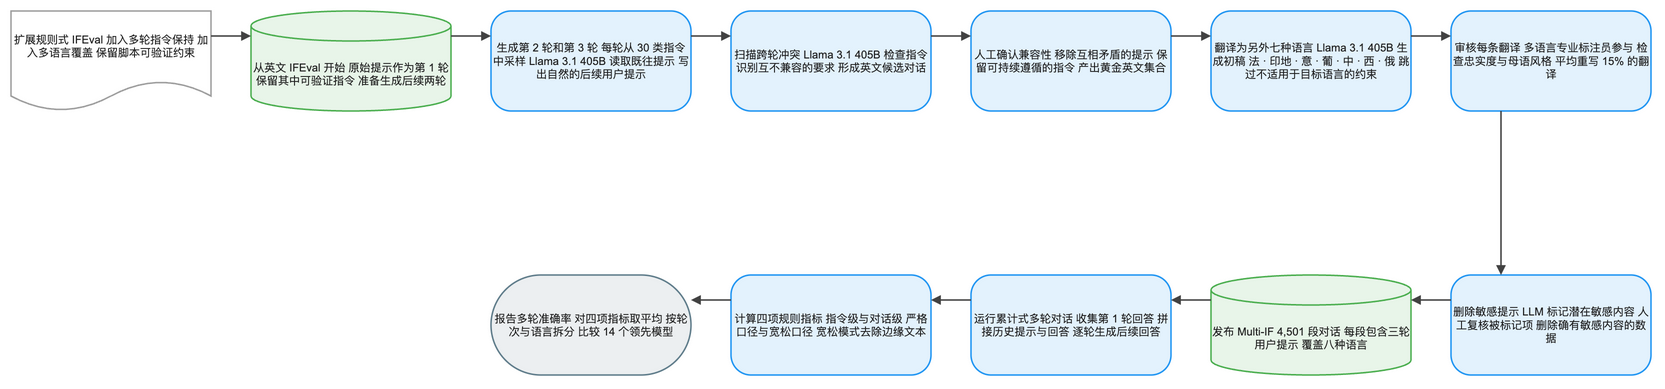

The diagram above was exported from draw.io. Its source (the exported page's mxGraphModel, read from the mxfile embedded in the PNG):
<mxGraphModel dx="1120" dy="720" grid="1" gridSize="8" guides="1" tooltips="1" connect="1" arrows="1" fold="1" page="1" pageScale="1" pageWidth="1640" pageHeight="632" math="1" background="#FFFFFF">
  <root>
    <mxCell id="0" />
    <mxCell id="1" parent="0" />
    <mxCell id="2" value="扩展规则式 IFEval 加入多轮指令保持 加入多语言覆盖 保留脚本可验证约束" style="shape=document;boundedLbl=1;html=1;whiteSpace=wrap;fillColor=#FFFFFF;strokeColor=#9E9E9E;strokeWidth=1.5;fontColor=#212121;fontSize=11;fontFamily=Arial, Helvetica, sans-serif;verticalAlign=middle;align=center" vertex="1" parent="1">
      <mxGeometry x="-80" y="184" width="200" height="100" as="geometry" />
    </mxCell>
    <mxCell id="3" value="从英文 IFEval 开始 原始提示作为第 1 轮 保留其中可验证指令 准备生成后续两轮" style="shape=cylinder3;boundedLbl=1;backgroundOutline=1;size=15;html=1;whiteSpace=wrap;fillColor=#E8F5E9;strokeColor=#4CAF50;strokeWidth=1.5;fontColor=#212121;fontSize=11;fontFamily=Arial, Helvetica, sans-serif;verticalAlign=middle;align=center" vertex="1" parent="1">
      <mxGeometry x="160" y="184" width="200" height="100" as="geometry" />
    </mxCell>
    <mxCell id="4" value="生成第 2 轮和第 3 轮 每轮从 30 类指令中采样 Llama 3.1 405B 读取既往提示 写出自然的后续用户提示" style="rounded=1;arcSize=20;html=1;whiteSpace=wrap;fillColor=#E3F2FD;strokeColor=#2196F3;strokeWidth=1.5;fontColor=#212121;fontSize=11;fontFamily=Arial, Helvetica, sans-serif;verticalAlign=middle;align=center" vertex="1" parent="1">
      <mxGeometry x="400" y="184" width="200" height="100" as="geometry" />
    </mxCell>
    <mxCell id="5" value="扫描跨轮冲突 Llama 3.1 405B 检查指令 识别互不兼容的要求 形成英文候选对话" style="rounded=1;arcSize=20;html=1;whiteSpace=wrap;fillColor=#E3F2FD;strokeColor=#2196F3;strokeWidth=1.5;fontColor=#212121;fontSize=11;fontFamily=Arial, Helvetica, sans-serif;verticalAlign=middle;align=center" vertex="1" parent="1">
      <mxGeometry x="640" y="184" width="200" height="100" as="geometry" />
    </mxCell>
    <mxCell id="6" value="人工确认兼容性 移除互相矛盾的提示 保留可持续遵循的指令 产出黄金英文集合" style="rounded=1;arcSize=20;html=1;whiteSpace=wrap;fillColor=#E3F2FD;strokeColor=#2196F3;strokeWidth=1.5;fontColor=#212121;fontSize=11;fontFamily=Arial, Helvetica, sans-serif;verticalAlign=middle;align=center" vertex="1" parent="1">
      <mxGeometry x="880" y="184" width="200" height="100" as="geometry" />
    </mxCell>
    <mxCell id="7" value="翻译为另外七种语言 Llama 3.1 405B 生成初稿 法 · 印地 · 意 · 葡 · 中 · 西 · 俄 跳过不适用于目标语言的约束" style="rounded=1;arcSize=20;html=1;whiteSpace=wrap;fillColor=#E3F2FD;strokeColor=#2196F3;strokeWidth=1.5;fontColor=#212121;fontSize=11;fontFamily=Arial, Helvetica, sans-serif;verticalAlign=middle;align=center" vertex="1" parent="1">
      <mxGeometry x="1120" y="184" width="200" height="100" as="geometry" />
    </mxCell>
    <mxCell id="8" value="审核每条翻译 多语言专业标注员参与 检查忠实度与母语风格 平均重写 15% 的翻译" style="rounded=1;arcSize=20;html=1;whiteSpace=wrap;fillColor=#E3F2FD;strokeColor=#2196F3;strokeWidth=1.5;fontColor=#212121;fontSize=11;fontFamily=Arial, Helvetica, sans-serif;verticalAlign=middle;align=center" vertex="1" parent="1">
      <mxGeometry x="1360" y="184" width="200" height="100" as="geometry" />
    </mxCell>
    <mxCell id="9" value="删除敏感提示 LLM 标记潜在敏感内容 人工复核被标记项 删除确有敏感内容的数据" style="rounded=1;arcSize=20;html=1;whiteSpace=wrap;fillColor=#E3F2FD;strokeColor=#2196F3;strokeWidth=1.5;fontColor=#212121;fontSize=11;fontFamily=Arial, Helvetica, sans-serif;verticalAlign=middle;align=center" vertex="1" parent="1">
      <mxGeometry x="1360" y="448" width="200" height="100" as="geometry" />
    </mxCell>
    <mxCell id="10" value="发布 Multi-IF 4,501 段对话 每段包含三轮用户提示 覆盖八种语言" style="shape=cylinder3;boundedLbl=1;backgroundOutline=1;size=15;html=1;whiteSpace=wrap;fillColor=#E8F5E9;strokeColor=#4CAF50;strokeWidth=1.5;fontColor=#212121;fontSize=11;fontFamily=Arial, Helvetica, sans-serif;verticalAlign=middle;align=center" vertex="1" parent="1">
      <mxGeometry x="1120" y="448" width="200" height="100" as="geometry" />
    </mxCell>
    <mxCell id="11" value="运行累计式多轮对话 收集第 1 轮回答 拼接历史提示与回答 逐轮生成后续回答" style="rounded=1;arcSize=20;html=1;whiteSpace=wrap;fillColor=#E3F2FD;strokeColor=#2196F3;strokeWidth=1.5;fontColor=#212121;fontSize=11;fontFamily=Arial, Helvetica, sans-serif;verticalAlign=middle;align=center" vertex="1" parent="1">
      <mxGeometry x="880" y="448" width="200" height="100" as="geometry" />
    </mxCell>
    <mxCell id="12" value="计算四项规则指标 指令级与对话级 严格口径与宽松口径 宽松模式去除边缘文本" style="rounded=1;arcSize=20;html=1;whiteSpace=wrap;fillColor=#E3F2FD;strokeColor=#2196F3;strokeWidth=1.5;fontColor=#212121;fontSize=11;fontFamily=Arial, Helvetica, sans-serif;verticalAlign=middle;align=center" vertex="1" parent="1">
      <mxGeometry x="640" y="448" width="200" height="100" as="geometry" />
    </mxCell>
    <mxCell id="13" value="报告多轮准确率 对四项指标取平均 按轮次与语言拆分 比较 14 个领先模型" style="rounded=1;arcSize=50;html=1;whiteSpace=wrap;fillColor=#ECEFF1;strokeColor=#607D8B;strokeWidth=1.5;fontColor=#212121;fontSize=11;fontFamily=Arial, Helvetica, sans-serif;verticalAlign=middle;align=center" vertex="1" parent="1">
      <mxGeometry x="400" y="448" width="200" height="100" as="geometry" />
    </mxCell>
    <mxCell id="14" value="" style="edgeStyle=orthogonalEdgeStyle;rounded=0;orthogonalLoop=1;jettySize=auto;html=1;strokeColor=#424242;strokeWidth=1.5;endArrow=block;endFill=1;exitX=1;exitY=0.25;exitDx=0;exitDy=0;entryX=0;entryY=0.25;entryDx=0;entryDy=0;jumpStyle=arc;jumpSize=8" edge="1" parent="1" source="2" target="3">
      <mxGeometry relative="1" as="geometry" />
    </mxCell>
    <mxCell id="15" value="" style="edgeStyle=orthogonalEdgeStyle;rounded=0;orthogonalLoop=1;jettySize=auto;html=1;strokeColor=#424242;strokeWidth=1.5;endArrow=block;endFill=1;exitX=1;exitY=0.25;exitDx=0;exitDy=0;entryX=0;entryY=0.25;entryDx=0;entryDy=0;jumpStyle=arc;jumpSize=8" edge="1" parent="1" source="3" target="4">
      <mxGeometry relative="1" as="geometry" />
    </mxCell>
    <mxCell id="16" value="" style="edgeStyle=orthogonalEdgeStyle;rounded=0;orthogonalLoop=1;jettySize=auto;html=1;strokeColor=#424242;strokeWidth=1.5;endArrow=block;endFill=1;exitX=1;exitY=0.25;exitDx=0;exitDy=0;entryX=0;entryY=0.25;entryDx=0;entryDy=0;jumpStyle=arc;jumpSize=8" edge="1" parent="1" source="4" target="5">
      <mxGeometry relative="1" as="geometry" />
    </mxCell>
    <mxCell id="17" value="" style="edgeStyle=orthogonalEdgeStyle;rounded=0;orthogonalLoop=1;jettySize=auto;html=1;strokeColor=#424242;strokeWidth=1.5;endArrow=block;endFill=1;exitX=1;exitY=0.25;exitDx=0;exitDy=0;entryX=0;entryY=0.25;entryDx=0;entryDy=0;jumpStyle=arc;jumpSize=8" edge="1" parent="1" source="5" target="6">
      <mxGeometry relative="1" as="geometry" />
    </mxCell>
    <mxCell id="18" value="" style="edgeStyle=orthogonalEdgeStyle;rounded=0;orthogonalLoop=1;jettySize=auto;html=1;strokeColor=#424242;strokeWidth=1.5;endArrow=block;endFill=1;exitX=1;exitY=0.25;exitDx=0;exitDy=0;entryX=0;entryY=0.25;entryDx=0;entryDy=0;jumpStyle=arc;jumpSize=8" edge="1" parent="1" source="6" target="7">
      <mxGeometry relative="1" as="geometry" />
    </mxCell>
    <mxCell id="19" value="" style="edgeStyle=orthogonalEdgeStyle;rounded=0;orthogonalLoop=1;jettySize=auto;html=1;strokeColor=#424242;strokeWidth=1.5;endArrow=block;endFill=1;exitX=1;exitY=0.25;exitDx=0;exitDy=0;entryX=0;entryY=0.25;entryDx=0;entryDy=0;jumpStyle=arc;jumpSize=8" edge="1" parent="1" source="7" target="8">
      <mxGeometry relative="1" as="geometry" />
    </mxCell>
    <mxCell id="20" value="" style="edgeStyle=orthogonalEdgeStyle;rounded=0;orthogonalLoop=1;jettySize=auto;html=1;strokeColor=#424242;strokeWidth=1.5;endArrow=block;endFill=1;exitX=0.25;exitY=1;exitDx=0;exitDy=0;entryX=0.25;entryY=0;entryDx=0;entryDy=0;jumpStyle=arc;jumpSize=8" edge="1" parent="1" source="8" target="9">
      <mxGeometry relative="1" as="geometry" />
    </mxCell>
    <mxCell id="21" value="" style="edgeStyle=orthogonalEdgeStyle;rounded=0;orthogonalLoop=1;jettySize=auto;html=1;strokeColor=#424242;strokeWidth=1.5;endArrow=block;endFill=1;exitX=0;exitY=0.25;exitDx=0;exitDy=0;entryX=1;entryY=0.25;entryDx=0;entryDy=0;jumpStyle=arc;jumpSize=8" edge="1" parent="1" source="9" target="10">
      <mxGeometry relative="1" as="geometry" />
    </mxCell>
    <mxCell id="22" value="" style="edgeStyle=orthogonalEdgeStyle;rounded=0;orthogonalLoop=1;jettySize=auto;html=1;strokeColor=#424242;strokeWidth=1.5;endArrow=block;endFill=1;exitX=0;exitY=0.25;exitDx=0;exitDy=0;entryX=1;entryY=0.25;entryDx=0;entryDy=0;jumpStyle=arc;jumpSize=8" edge="1" parent="1" source="10" target="11">
      <mxGeometry relative="1" as="geometry" />
    </mxCell>
    <mxCell id="23" value="" style="edgeStyle=orthogonalEdgeStyle;rounded=0;orthogonalLoop=1;jettySize=auto;html=1;strokeColor=#424242;strokeWidth=1.5;endArrow=block;endFill=1;exitX=0;exitY=0.25;exitDx=0;exitDy=0;entryX=1;entryY=0.25;entryDx=0;entryDy=0;jumpStyle=arc;jumpSize=8" edge="1" parent="1" source="11" target="12">
      <mxGeometry relative="1" as="geometry" />
    </mxCell>
    <mxCell id="24" value="" style="edgeStyle=orthogonalEdgeStyle;rounded=0;orthogonalLoop=1;jettySize=auto;html=1;strokeColor=#424242;strokeWidth=1.5;endArrow=block;endFill=1;exitX=0;exitY=0.25;exitDx=0;exitDy=0;entryX=1;entryY=0.25;entryDx=0;entryDy=0;jumpStyle=arc;jumpSize=8" edge="1" parent="1" source="12" target="13">
      <mxGeometry relative="1" as="geometry" />
    </mxCell>
  </root>
</mxGraphModel>